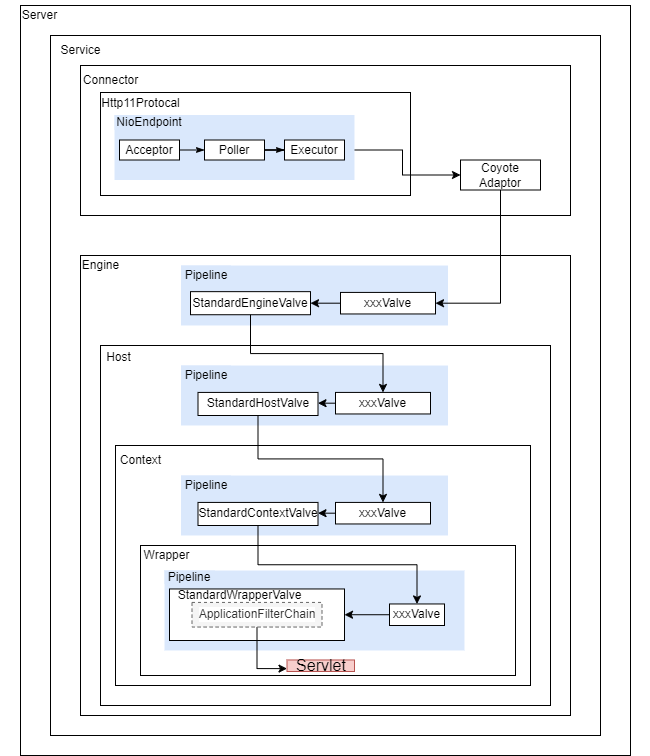

The diagram above was exported from draw.io. Its source (the exported page's mxGraphModel, read from the mxfile embedded in the PNG):
<mxGraphModel dx="1182" dy="690" grid="1" gridSize="10" guides="1" tooltips="1" connect="1" arrows="1" fold="1" page="1" pageScale="1" pageWidth="827" pageHeight="1169" math="0" shadow="0">
  <root>
    <mxCell id="WIyWlLk6GJQsqaUBKTNV-0" />
    <mxCell id="WIyWlLk6GJQsqaUBKTNV-1" parent="WIyWlLk6GJQsqaUBKTNV-0" />
    <mxCell id="IRXI0KmQrsIvX0m-TUQU-13" value="" style="group" vertex="1" connectable="0" parent="WIyWlLk6GJQsqaUBKTNV-1">
      <mxGeometry x="60" y="340" width="650" height="750" as="geometry" />
    </mxCell>
    <mxCell id="IRXI0KmQrsIvX0m-TUQU-7" value="" style="rounded=0;whiteSpace=wrap;html=1;" vertex="1" parent="IRXI0KmQrsIvX0m-TUQU-13">
      <mxGeometry x="20" width="610" height="750" as="geometry" />
    </mxCell>
    <mxCell id="IRXI0KmQrsIvX0m-TUQU-9" value="Server" style="text;html=1;align=center;verticalAlign=middle;resizable=0;points=[];autosize=1;strokeColor=none;fillColor=none;" vertex="1" parent="IRXI0KmQrsIvX0m-TUQU-13">
      <mxGeometry x="9" y="-5" width="60" height="30" as="geometry" />
    </mxCell>
    <mxCell id="IRXI0KmQrsIvX0m-TUQU-12" value="" style="group;strokeColor=default;container=0;" vertex="1" connectable="0" parent="IRXI0KmQrsIvX0m-TUQU-13">
      <mxGeometry x="50" y="30" width="550" height="700" as="geometry" />
    </mxCell>
    <mxCell id="IRXI0KmQrsIvX0m-TUQU-11" value="Service" style="text;html=1;align=center;verticalAlign=middle;resizable=0;points=[];autosize=1;strokeColor=none;fillColor=none;" vertex="1" parent="IRXI0KmQrsIvX0m-TUQU-13">
      <mxGeometry x="50" y="30" width="60" height="30" as="geometry" />
    </mxCell>
    <mxCell id="IRXI0KmQrsIvX0m-TUQU-16" value="" style="rounded=0;whiteSpace=wrap;html=1;" vertex="1" parent="IRXI0KmQrsIvX0m-TUQU-13">
      <mxGeometry x="80" y="60" width="490" height="150" as="geometry" />
    </mxCell>
    <mxCell id="IRXI0KmQrsIvX0m-TUQU-17" value="Connector" style="text;html=1;align=center;verticalAlign=middle;resizable=0;points=[];autosize=1;strokeColor=none;fillColor=none;" vertex="1" parent="IRXI0KmQrsIvX0m-TUQU-13">
      <mxGeometry x="70" y="60" width="80" height="30" as="geometry" />
    </mxCell>
    <mxCell id="IRXI0KmQrsIvX0m-TUQU-19" value="Coyote Adaptor" style="whiteSpace=wrap;html=1;" vertex="1" parent="IRXI0KmQrsIvX0m-TUQU-13">
      <mxGeometry x="460" y="154.5" width="80" height="30" as="geometry" />
    </mxCell>
    <mxCell id="IRXI0KmQrsIvX0m-TUQU-31" value="" style="rounded=0;whiteSpace=wrap;html=1;" vertex="1" parent="IRXI0KmQrsIvX0m-TUQU-13">
      <mxGeometry x="100" y="87" width="310" height="103" as="geometry" />
    </mxCell>
    <mxCell id="IRXI0KmQrsIvX0m-TUQU-33" value="Http11Protocal" style="text;html=1;align=center;verticalAlign=middle;resizable=0;points=[];autosize=1;strokeColor=none;fillColor=none;" vertex="1" parent="IRXI0KmQrsIvX0m-TUQU-13">
      <mxGeometry x="90" y="83" width="100" height="30" as="geometry" />
    </mxCell>
    <mxCell id="IRXI0KmQrsIvX0m-TUQU-29" style="edgeStyle=orthogonalEdgeStyle;rounded=0;orthogonalLoop=1;jettySize=auto;html=1;exitX=1;exitY=0.5;exitDx=0;exitDy=0;entryX=0;entryY=0.5;entryDx=0;entryDy=0;" edge="1" parent="IRXI0KmQrsIvX0m-TUQU-13" source="IRXI0KmQrsIvX0m-TUQU-25" target="IRXI0KmQrsIvX0m-TUQU-19">
      <mxGeometry relative="1" as="geometry" />
    </mxCell>
    <mxCell id="IRXI0KmQrsIvX0m-TUQU-30" value="" style="group" vertex="1" connectable="0" parent="IRXI0KmQrsIvX0m-TUQU-13">
      <mxGeometry x="114" y="109.5" width="240" height="65" as="geometry" />
    </mxCell>
    <mxCell id="IRXI0KmQrsIvX0m-TUQU-22" value="" style="rounded=0;whiteSpace=wrap;html=1;fontSize=16;fillColor=#dae8fc;dashed=1;strokeColor=none;shadow=0;" vertex="1" parent="IRXI0KmQrsIvX0m-TUQU-30">
      <mxGeometry width="240" height="65" as="geometry" />
    </mxCell>
    <mxCell id="IRXI0KmQrsIvX0m-TUQU-18" value="Acceptor" style="whiteSpace=wrap;html=1;" vertex="1" parent="IRXI0KmQrsIvX0m-TUQU-30">
      <mxGeometry x="5" y="25" width="60" height="20" as="geometry" />
    </mxCell>
    <mxCell id="IRXI0KmQrsIvX0m-TUQU-23" value="NioEndpoint" style="whiteSpace=wrap;html=1;strokeColor=none;fillColor=#dae8fc;" vertex="1" parent="IRXI0KmQrsIvX0m-TUQU-30">
      <mxGeometry width="70" height="15" as="geometry" />
    </mxCell>
    <mxCell id="IRXI0KmQrsIvX0m-TUQU-24" value="Poller" style="whiteSpace=wrap;html=1;" vertex="1" parent="IRXI0KmQrsIvX0m-TUQU-30">
      <mxGeometry x="90" y="25" width="60" height="20" as="geometry" />
    </mxCell>
    <mxCell id="IRXI0KmQrsIvX0m-TUQU-27" style="edgeStyle=orthogonalEdgeStyle;orthogonalLoop=1;jettySize=auto;html=1;exitX=1;exitY=0.5;exitDx=0;exitDy=0;entryX=0;entryY=0.5;entryDx=0;entryDy=0;rounded=0;endArrow=classicThin;endFill=1;" edge="1" parent="IRXI0KmQrsIvX0m-TUQU-30" source="IRXI0KmQrsIvX0m-TUQU-18" target="IRXI0KmQrsIvX0m-TUQU-24">
      <mxGeometry relative="1" as="geometry" />
    </mxCell>
    <mxCell id="IRXI0KmQrsIvX0m-TUQU-25" value="Executor" style="whiteSpace=wrap;html=1;" vertex="1" parent="IRXI0KmQrsIvX0m-TUQU-30">
      <mxGeometry x="170" y="25" width="60" height="20" as="geometry" />
    </mxCell>
    <mxCell id="IRXI0KmQrsIvX0m-TUQU-28" style="edgeStyle=orthogonalEdgeStyle;rounded=0;orthogonalLoop=1;jettySize=auto;html=1;exitX=1;exitY=0.5;exitDx=0;exitDy=0;endArrow=classicThin;endFill=1;" edge="1" parent="IRXI0KmQrsIvX0m-TUQU-30" source="IRXI0KmQrsIvX0m-TUQU-24" target="IRXI0KmQrsIvX0m-TUQU-25">
      <mxGeometry relative="1" as="geometry" />
    </mxCell>
    <mxCell id="IRXI0KmQrsIvX0m-TUQU-36" value="" style="rounded=0;whiteSpace=wrap;html=1;" vertex="1" parent="IRXI0KmQrsIvX0m-TUQU-13">
      <mxGeometry x="80" y="250" width="490" height="460" as="geometry" />
    </mxCell>
    <mxCell id="IRXI0KmQrsIvX0m-TUQU-37" value="" style="rounded=0;whiteSpace=wrap;html=1;" vertex="1" parent="IRXI0KmQrsIvX0m-TUQU-13">
      <mxGeometry x="100" y="340" width="450" height="360" as="geometry" />
    </mxCell>
    <mxCell id="IRXI0KmQrsIvX0m-TUQU-38" value="" style="rounded=0;whiteSpace=wrap;html=1;" vertex="1" parent="IRXI0KmQrsIvX0m-TUQU-13">
      <mxGeometry x="115" y="440" width="415" height="240" as="geometry" />
    </mxCell>
    <mxCell id="IRXI0KmQrsIvX0m-TUQU-39" value="Engine" style="text;html=1;align=center;verticalAlign=middle;resizable=0;points=[];autosize=1;strokeColor=none;fillColor=none;" vertex="1" parent="IRXI0KmQrsIvX0m-TUQU-13">
      <mxGeometry x="70" y="245" width="60" height="30" as="geometry" />
    </mxCell>
    <mxCell id="IRXI0KmQrsIvX0m-TUQU-71" value="Host" style="text;html=1;align=center;verticalAlign=middle;resizable=0;points=[];autosize=1;strokeColor=none;fillColor=none;" vertex="1" parent="IRXI0KmQrsIvX0m-TUQU-13">
      <mxGeometry x="93" y="337" width="50" height="30" as="geometry" />
    </mxCell>
    <mxCell id="IRXI0KmQrsIvX0m-TUQU-72" value="Context" style="text;html=1;align=center;verticalAlign=middle;resizable=0;points=[];autosize=1;strokeColor=none;fillColor=none;" vertex="1" parent="IRXI0KmQrsIvX0m-TUQU-13">
      <mxGeometry x="110" y="440" width="60" height="30" as="geometry" />
    </mxCell>
    <mxCell id="IRXI0KmQrsIvX0m-TUQU-73" value="" style="rounded=0;whiteSpace=wrap;html=1;" vertex="1" parent="IRXI0KmQrsIvX0m-TUQU-13">
      <mxGeometry x="140" y="540" width="375" height="130" as="geometry" />
    </mxCell>
    <mxCell id="IRXI0KmQrsIvX0m-TUQU-74" value="" style="group" vertex="1" connectable="0" parent="IRXI0KmQrsIvX0m-TUQU-13">
      <mxGeometry x="180.5" y="260" width="267" height="60" as="geometry" />
    </mxCell>
    <mxCell id="IRXI0KmQrsIvX0m-TUQU-75" value="" style="group" vertex="1" connectable="0" parent="IRXI0KmQrsIvX0m-TUQU-74">
      <mxGeometry width="267" height="60" as="geometry" />
    </mxCell>
    <mxCell id="IRXI0KmQrsIvX0m-TUQU-41" value="" style="rounded=0;whiteSpace=wrap;html=1;fontSize=16;fillColor=#dae8fc;dashed=1;strokeColor=none;shadow=0;container=0;" vertex="1" parent="IRXI0KmQrsIvX0m-TUQU-75">
      <mxGeometry width="267" height="60" as="geometry" />
    </mxCell>
    <mxCell id="IRXI0KmQrsIvX0m-TUQU-43" value="Pipeline" style="whiteSpace=wrap;html=1;strokeColor=none;fillColor=#dae8fc;container=0;" vertex="1" parent="IRXI0KmQrsIvX0m-TUQU-75">
      <mxGeometry width="50" height="20" as="geometry" />
    </mxCell>
    <mxCell id="IRXI0KmQrsIvX0m-TUQU-44" value="xxxValve" style="whiteSpace=wrap;html=1;container=0;" vertex="1" parent="IRXI0KmQrsIvX0m-TUQU-75">
      <mxGeometry x="159.5" y="26.923076923076906" width="95" height="21.538461538461537" as="geometry" />
    </mxCell>
    <mxCell id="IRXI0KmQrsIvX0m-TUQU-42" value="StandardEngineValve" style="whiteSpace=wrap;html=1;container=0;" vertex="1" parent="IRXI0KmQrsIvX0m-TUQU-75">
      <mxGeometry x="9.5" y="26.149999999999977" width="120" height="23.08" as="geometry" />
    </mxCell>
    <mxCell id="IRXI0KmQrsIvX0m-TUQU-49" style="edgeStyle=orthogonalEdgeStyle;rounded=0;orthogonalLoop=1;jettySize=auto;html=1;exitX=0;exitY=0.5;exitDx=0;exitDy=0;entryX=1;entryY=0.5;entryDx=0;entryDy=0;" edge="1" parent="IRXI0KmQrsIvX0m-TUQU-75" source="IRXI0KmQrsIvX0m-TUQU-44" target="IRXI0KmQrsIvX0m-TUQU-42">
      <mxGeometry relative="1" as="geometry" />
    </mxCell>
    <mxCell id="IRXI0KmQrsIvX0m-TUQU-70" style="edgeStyle=orthogonalEdgeStyle;rounded=0;orthogonalLoop=1;jettySize=auto;html=1;exitX=0.5;exitY=1;exitDx=0;exitDy=0;entryX=1;entryY=0.5;entryDx=0;entryDy=0;" edge="1" parent="IRXI0KmQrsIvX0m-TUQU-13" source="IRXI0KmQrsIvX0m-TUQU-19" target="IRXI0KmQrsIvX0m-TUQU-44">
      <mxGeometry relative="1" as="geometry" />
    </mxCell>
    <mxCell id="IRXI0KmQrsIvX0m-TUQU-76" value="" style="group" vertex="1" connectable="0" parent="IRXI0KmQrsIvX0m-TUQU-13">
      <mxGeometry x="180.5" y="360" width="267" height="60" as="geometry" />
    </mxCell>
    <mxCell id="IRXI0KmQrsIvX0m-TUQU-50" value="" style="rounded=0;whiteSpace=wrap;html=1;fontSize=16;fillColor=#dae8fc;dashed=1;strokeColor=none;shadow=0;container=0;" vertex="1" parent="IRXI0KmQrsIvX0m-TUQU-76">
      <mxGeometry width="267" height="60" as="geometry" />
    </mxCell>
    <mxCell id="IRXI0KmQrsIvX0m-TUQU-51" value="Pipeline" style="whiteSpace=wrap;html=1;strokeColor=none;fillColor=#dae8fc;container=0;" vertex="1" parent="IRXI0KmQrsIvX0m-TUQU-76">
      <mxGeometry width="50" height="20" as="geometry" />
    </mxCell>
    <mxCell id="IRXI0KmQrsIvX0m-TUQU-53" value="StandardHostValve" style="whiteSpace=wrap;html=1;container=0;" vertex="1" parent="IRXI0KmQrsIvX0m-TUQU-76">
      <mxGeometry x="17" y="26.91999999999996" width="120" height="23.08" as="geometry" />
    </mxCell>
    <mxCell id="IRXI0KmQrsIvX0m-TUQU-54" value="xxxValve" style="whiteSpace=wrap;html=1;container=0;" vertex="1" parent="IRXI0KmQrsIvX0m-TUQU-76">
      <mxGeometry x="154.5" y="26.923076923076906" width="95" height="21.538461538461537" as="geometry" />
    </mxCell>
    <mxCell id="IRXI0KmQrsIvX0m-TUQU-52" style="edgeStyle=orthogonalEdgeStyle;rounded=0;orthogonalLoop=1;jettySize=auto;html=1;exitX=0;exitY=0.5;exitDx=0;exitDy=0;entryX=1;entryY=0.5;entryDx=0;entryDy=0;" edge="1" source="IRXI0KmQrsIvX0m-TUQU-54" target="IRXI0KmQrsIvX0m-TUQU-53" parent="IRXI0KmQrsIvX0m-TUQU-76">
      <mxGeometry relative="1" as="geometry" />
    </mxCell>
    <mxCell id="IRXI0KmQrsIvX0m-TUQU-60" value="" style="rounded=0;whiteSpace=wrap;html=1;fontSize=16;fillColor=#dae8fc;dashed=1;strokeColor=none;shadow=0;container=0;" vertex="1" parent="IRXI0KmQrsIvX0m-TUQU-13">
      <mxGeometry x="180.5" y="470" width="267" height="60" as="geometry" />
    </mxCell>
    <mxCell id="IRXI0KmQrsIvX0m-TUQU-61" value="Pipeline" style="whiteSpace=wrap;html=1;strokeColor=none;fillColor=#dae8fc;container=0;" vertex="1" parent="IRXI0KmQrsIvX0m-TUQU-13">
      <mxGeometry x="180.5" y="470" width="50" height="20" as="geometry" />
    </mxCell>
    <mxCell id="IRXI0KmQrsIvX0m-TUQU-63" value="StandardContextValve" style="whiteSpace=wrap;html=1;container=0;" vertex="1" parent="IRXI0KmQrsIvX0m-TUQU-13">
      <mxGeometry x="197.5" y="496.91999999999996" width="120" height="23.08" as="geometry" />
    </mxCell>
    <mxCell id="IRXI0KmQrsIvX0m-TUQU-64" value="xxxValve" style="whiteSpace=wrap;html=1;container=0;" vertex="1" parent="IRXI0KmQrsIvX0m-TUQU-13">
      <mxGeometry x="335" y="496.9230769230769" width="95" height="21.538461538461537" as="geometry" />
    </mxCell>
    <mxCell id="IRXI0KmQrsIvX0m-TUQU-62" style="edgeStyle=orthogonalEdgeStyle;rounded=0;orthogonalLoop=1;jettySize=auto;html=1;exitX=0;exitY=0.5;exitDx=0;exitDy=0;entryX=1;entryY=0.5;entryDx=0;entryDy=0;" edge="1" source="IRXI0KmQrsIvX0m-TUQU-64" target="IRXI0KmQrsIvX0m-TUQU-63" parent="IRXI0KmQrsIvX0m-TUQU-13">
      <mxGeometry relative="1" as="geometry" />
    </mxCell>
    <mxCell id="IRXI0KmQrsIvX0m-TUQU-77" value="Wrapper" style="text;html=1;align=center;verticalAlign=middle;resizable=0;points=[];autosize=1;strokeColor=none;fillColor=none;" vertex="1" parent="IRXI0KmQrsIvX0m-TUQU-13">
      <mxGeometry x="130.5" y="535" width="70" height="30" as="geometry" />
    </mxCell>
    <mxCell id="IRXI0KmQrsIvX0m-TUQU-55" value="" style="rounded=0;whiteSpace=wrap;html=1;fontSize=16;fillColor=#dae8fc;dashed=1;strokeColor=none;shadow=0;container=0;" vertex="1" parent="IRXI0KmQrsIvX0m-TUQU-13">
      <mxGeometry x="164" y="565" width="300" height="80" as="geometry" />
    </mxCell>
    <mxCell id="IRXI0KmQrsIvX0m-TUQU-56" value="Pipeline" style="whiteSpace=wrap;html=1;strokeColor=none;fillColor=#dae8fc;container=0;" vertex="1" parent="IRXI0KmQrsIvX0m-TUQU-13">
      <mxGeometry x="164" y="565" width="50" height="13" as="geometry" />
    </mxCell>
    <mxCell id="IRXI0KmQrsIvX0m-TUQU-59" value="xxxValve" style="whiteSpace=wrap;html=1;container=0;" vertex="1" parent="IRXI0KmQrsIvX0m-TUQU-13">
      <mxGeometry x="389" y="598.46" width="55" height="21.54" as="geometry" />
    </mxCell>
    <mxCell id="IRXI0KmQrsIvX0m-TUQU-65" value="" style="rounded=0;whiteSpace=wrap;html=1;" vertex="1" parent="IRXI0KmQrsIvX0m-TUQU-13">
      <mxGeometry x="169" y="583.46" width="175" height="51.54" as="geometry" />
    </mxCell>
    <mxCell id="IRXI0KmQrsIvX0m-TUQU-80" style="edgeStyle=orthogonalEdgeStyle;rounded=0;orthogonalLoop=1;jettySize=auto;html=1;exitX=0;exitY=0.5;exitDx=0;exitDy=0;entryX=1;entryY=0.5;entryDx=0;entryDy=0;" edge="1" parent="IRXI0KmQrsIvX0m-TUQU-13" source="IRXI0KmQrsIvX0m-TUQU-59" target="IRXI0KmQrsIvX0m-TUQU-65">
      <mxGeometry relative="1" as="geometry" />
    </mxCell>
    <mxCell id="IRXI0KmQrsIvX0m-TUQU-66" value="StandardWrapperValve" style="text;html=1;align=center;verticalAlign=middle;resizable=0;points=[];autosize=1;strokeColor=none;fillColor=none;" vertex="1" parent="IRXI0KmQrsIvX0m-TUQU-13">
      <mxGeometry x="164" y="575" width="150" height="30" as="geometry" />
    </mxCell>
    <mxCell id="IRXI0KmQrsIvX0m-TUQU-81" style="edgeStyle=orthogonalEdgeStyle;rounded=0;orthogonalLoop=1;jettySize=auto;html=1;exitX=0.5;exitY=1;exitDx=0;exitDy=0;entryX=0;entryY=0.75;entryDx=0;entryDy=0;" edge="1" parent="IRXI0KmQrsIvX0m-TUQU-13" source="IRXI0KmQrsIvX0m-TUQU-67" target="IRXI0KmQrsIvX0m-TUQU-68">
      <mxGeometry relative="1" as="geometry" />
    </mxCell>
    <mxCell id="IRXI0KmQrsIvX0m-TUQU-67" value="ApplicationFilterChain" style="rounded=0;whiteSpace=wrap;html=1;labelBackgroundColor=#ffffff;fontFamily=Helvetica;dashed=1;strokeColor=#666666;fontColor=#333333;fillColor=#f5f5f5;shadow=0;glass=0;sketch=0;" vertex="1" parent="IRXI0KmQrsIvX0m-TUQU-13">
      <mxGeometry x="191.5" y="596.92" width="130" height="24.62" as="geometry" />
    </mxCell>
    <mxCell id="IRXI0KmQrsIvX0m-TUQU-68" value="Servlet" style="whiteSpace=wrap;html=1;fontSize=16;fillColor=#f8cecc;strokeColor=#b85450;" vertex="1" parent="IRXI0KmQrsIvX0m-TUQU-13">
      <mxGeometry x="286.5" y="654.46" width="67.5" height="11.54" as="geometry" />
    </mxCell>
    <mxCell id="IRXI0KmQrsIvX0m-TUQU-84" style="edgeStyle=orthogonalEdgeStyle;rounded=0;orthogonalLoop=1;jettySize=auto;html=1;exitX=0.5;exitY=1;exitDx=0;exitDy=0;entryX=0.5;entryY=0;entryDx=0;entryDy=0;" edge="1" parent="IRXI0KmQrsIvX0m-TUQU-13" source="IRXI0KmQrsIvX0m-TUQU-42" target="IRXI0KmQrsIvX0m-TUQU-54">
      <mxGeometry relative="1" as="geometry" />
    </mxCell>
    <mxCell id="IRXI0KmQrsIvX0m-TUQU-85" style="edgeStyle=orthogonalEdgeStyle;rounded=0;orthogonalLoop=1;jettySize=auto;html=1;exitX=0.5;exitY=1;exitDx=0;exitDy=0;" edge="1" parent="IRXI0KmQrsIvX0m-TUQU-13" source="IRXI0KmQrsIvX0m-TUQU-53" target="IRXI0KmQrsIvX0m-TUQU-64">
      <mxGeometry relative="1" as="geometry" />
    </mxCell>
    <mxCell id="IRXI0KmQrsIvX0m-TUQU-86" style="edgeStyle=orthogonalEdgeStyle;rounded=0;orthogonalLoop=1;jettySize=auto;html=1;exitX=0.5;exitY=1;exitDx=0;exitDy=0;entryX=0.5;entryY=0;entryDx=0;entryDy=0;" edge="1" parent="IRXI0KmQrsIvX0m-TUQU-13" source="IRXI0KmQrsIvX0m-TUQU-63" target="IRXI0KmQrsIvX0m-TUQU-59">
      <mxGeometry relative="1" as="geometry" />
    </mxCell>
  </root>
</mxGraphModel>